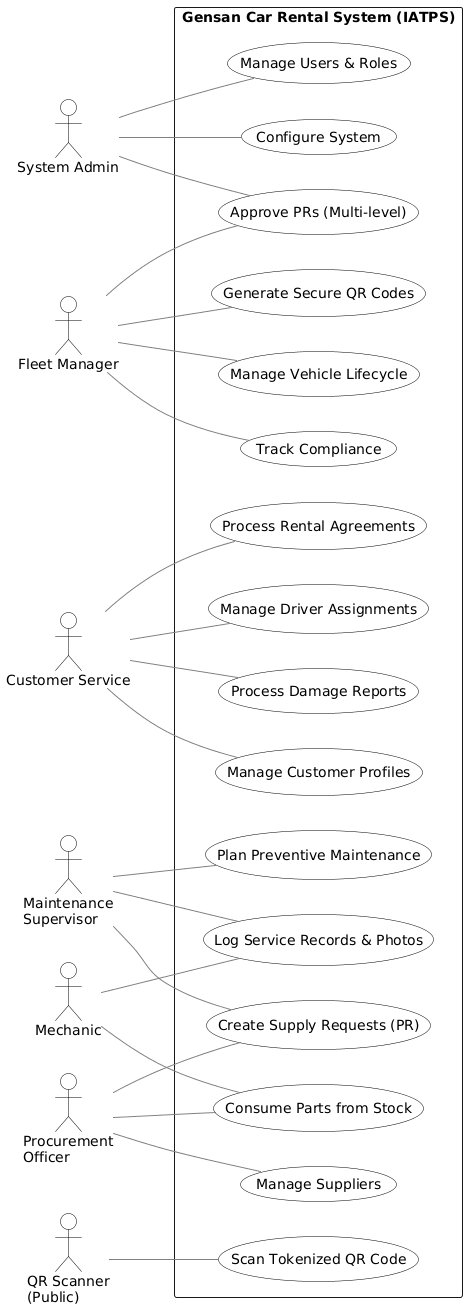

The diagram above was rendered by PlantUML. Its source (embedded in the PNG):
@startuml
left to right direction
skinparam packageStyle rectangle
skinparam usecase {
    BackgroundColor white
    BorderColor black
    ArrowColor gray
}
skinparam actor {
    BackgroundColor white
    BorderColor black
}

actor "System Admin" as Admin
actor "Fleet Manager" as FleetMgr
actor "Customer Service" as CSR
actor "Maintenance\nSupervisor" as MaintSup
actor "Mechanic" as Mechanic
actor "Procurement\nOfficer" as Procurement
actor "QR Scanner\n(Public)" as Scanner

rectangle "Gensan Car Rental System (IATPS)" {
  usecase "Manage Users & Roles" as UC1
  usecase "Configure System" as UC2
  usecase "Manage Vehicle Lifecycle" as UC3
  usecase "Track Compliance" as UC4
  usecase "Generate Secure QR Codes" as UC5
  usecase "Manage Customer Profiles" as UC6
  usecase "Process Rental Agreements" as UC7
  usecase "Manage Driver Assignments" as UC8
  usecase "Process Damage Reports" as UC8b
  usecase "Plan Preventive Maintenance" as UC9
  usecase "Log Service Records & Photos" as UC10
  usecase "Consume Parts from Stock" as UC11
  usecase "Create Supply Requests (PR)" as UC12
  usecase "Approve PRs (Multi-level)" as UC13
  usecase "Manage Suppliers" as UC14
  usecase "Scan Tokenized QR Code" as UC15
}

Admin -- UC1
Admin -- UC2
Admin -- UC13

FleetMgr -- UC3
FleetMgr -- UC4
FleetMgr -- UC5
FleetMgr -- UC13

CSR -- UC6
CSR -- UC7
CSR -- UC8
CSR -- UC8b

MaintSup -- UC9
MaintSup -- UC10
MaintSup -- UC12

Mechanic -- UC10
Mechanic -- UC11

Procurement -- UC12
Procurement -- UC14
Procurement -- UC11

Scanner -- UC15
@enduml